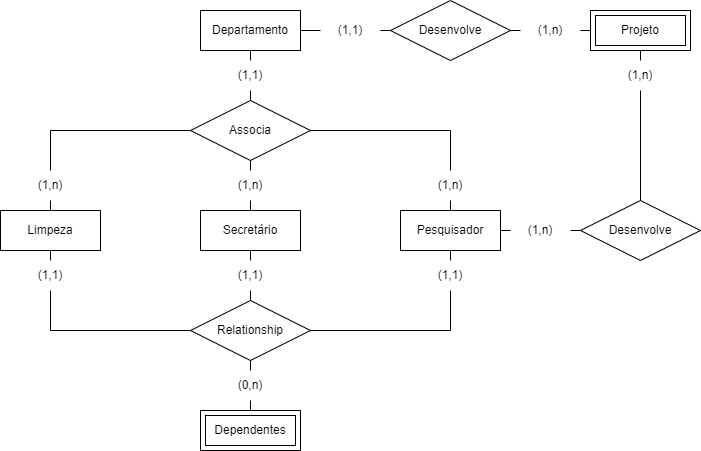

The diagram above was exported from draw.io. Its source (the exported page's mxGraphModel, read from the mxfile embedded in the PNG):
<mxGraphModel dx="1034" dy="462" grid="1" gridSize="10" guides="1" tooltips="1" connect="1" arrows="1" fold="1" page="1" pageScale="1" pageWidth="827" pageHeight="1169" math="0" shadow="0">
  <root>
    <mxCell id="0" />
    <mxCell id="1" parent="0" />
    <mxCell id="om2kNBrmAegRynMh3LK6-1" value="Departamento" style="whiteSpace=wrap;html=1;align=center;" parent="1" vertex="1">
      <mxGeometry x="330" y="80" width="100" height="40" as="geometry" />
    </mxCell>
    <mxCell id="om2kNBrmAegRynMh3LK6-2" value="Projeto" style="shape=ext;margin=3;double=1;whiteSpace=wrap;html=1;align=center;" parent="1" vertex="1">
      <mxGeometry x="720" y="80" width="100" height="40" as="geometry" />
    </mxCell>
    <mxCell id="om2kNBrmAegRynMh3LK6-3" value="Limpeza" style="whiteSpace=wrap;html=1;align=center;" parent="1" vertex="1">
      <mxGeometry x="130" y="280" width="100" height="40" as="geometry" />
    </mxCell>
    <mxCell id="om2kNBrmAegRynMh3LK6-4" value="Secretário" style="whiteSpace=wrap;html=1;align=center;" parent="1" vertex="1">
      <mxGeometry x="330" y="280" width="100" height="40" as="geometry" />
    </mxCell>
    <mxCell id="om2kNBrmAegRynMh3LK6-6" value="Pesquisador" style="whiteSpace=wrap;html=1;align=center;" parent="1" vertex="1">
      <mxGeometry x="530" y="280" width="100" height="40" as="geometry" />
    </mxCell>
    <mxCell id="om2kNBrmAegRynMh3LK6-7" value="Dependentes" style="shape=ext;margin=3;double=1;whiteSpace=wrap;html=1;align=center;" parent="1" vertex="1">
      <mxGeometry x="330" y="480" width="100" height="40" as="geometry" />
    </mxCell>
    <mxCell id="om2kNBrmAegRynMh3LK6-8" value="Associa" style="shape=rhombus;perimeter=rhombusPerimeter;whiteSpace=wrap;html=1;align=center;" parent="1" vertex="1">
      <mxGeometry x="320" y="170" width="120" height="60" as="geometry" />
    </mxCell>
    <mxCell id="om2kNBrmAegRynMh3LK6-9" value="" style="endArrow=none;html=1;rounded=0;exitX=0.5;exitY=1;exitDx=0;exitDy=0;entryX=0.5;entryY=0;entryDx=0;entryDy=0;" parent="1" source="om2kNBrmAegRynMh3LK6-45" target="om2kNBrmAegRynMh3LK6-4" edge="1">
      <mxGeometry relative="1" as="geometry">
        <mxPoint x="330" y="260" as="sourcePoint" />
        <mxPoint x="380" y="280" as="targetPoint" />
      </mxGeometry>
    </mxCell>
    <mxCell id="om2kNBrmAegRynMh3LK6-11" value="" style="endArrow=none;html=1;rounded=0;entryX=0;entryY=0.5;entryDx=0;entryDy=0;exitX=0.5;exitY=0;exitDx=0;exitDy=0;" parent="1" source="om2kNBrmAegRynMh3LK6-43" target="om2kNBrmAegRynMh3LK6-8" edge="1">
      <mxGeometry relative="1" as="geometry">
        <mxPoint x="330" y="260" as="sourcePoint" />
        <mxPoint x="490" y="260" as="targetPoint" />
        <Array as="points">
          <mxPoint x="180" y="200" />
        </Array>
      </mxGeometry>
    </mxCell>
    <mxCell id="om2kNBrmAegRynMh3LK6-15" value="" style="endArrow=none;html=1;rounded=0;exitX=0.5;exitY=1;exitDx=0;exitDy=0;entryX=0.5;entryY=0;entryDx=0;entryDy=0;" parent="1" source="om2kNBrmAegRynMh3LK6-35" target="om2kNBrmAegRynMh3LK6-8" edge="1">
      <mxGeometry relative="1" as="geometry">
        <mxPoint x="330" y="220" as="sourcePoint" />
        <mxPoint x="490" y="220" as="targetPoint" />
      </mxGeometry>
    </mxCell>
    <mxCell id="om2kNBrmAegRynMh3LK6-17" value="Relationship" style="shape=rhombus;perimeter=rhombusPerimeter;whiteSpace=wrap;html=1;align=center;" parent="1" vertex="1">
      <mxGeometry x="320" y="370" width="120" height="60" as="geometry" />
    </mxCell>
    <mxCell id="om2kNBrmAegRynMh3LK6-20" value="" style="endArrow=none;html=1;rounded=0;exitX=0.5;exitY=1;exitDx=0;exitDy=0;entryX=0.5;entryY=0;entryDx=0;entryDy=0;" parent="1" source="om2kNBrmAegRynMh3LK6-64" target="om2kNBrmAegRynMh3LK6-17" edge="1">
      <mxGeometry relative="1" as="geometry">
        <mxPoint x="330" y="300" as="sourcePoint" />
        <mxPoint x="490" y="300" as="targetPoint" />
      </mxGeometry>
    </mxCell>
    <mxCell id="om2kNBrmAegRynMh3LK6-21" value="" style="endArrow=none;html=1;rounded=0;entryX=0.5;entryY=1;entryDx=0;entryDy=0;exitX=0.5;exitY=0;exitDx=0;exitDy=0;" parent="1" source="om2kNBrmAegRynMh3LK6-59" target="om2kNBrmAegRynMh3LK6-17" edge="1">
      <mxGeometry relative="1" as="geometry">
        <mxPoint x="330" y="440" as="sourcePoint" />
        <mxPoint x="490" y="440" as="targetPoint" />
      </mxGeometry>
    </mxCell>
    <mxCell id="om2kNBrmAegRynMh3LK6-24" value="" style="endArrow=none;html=1;rounded=0;exitX=1;exitY=0.5;exitDx=0;exitDy=0;entryX=0;entryY=0.5;entryDx=0;entryDy=0;" parent="1" source="om2kNBrmAegRynMh3LK6-25" target="om2kNBrmAegRynMh3LK6-23" edge="1">
      <mxGeometry relative="1" as="geometry">
        <mxPoint x="470" y="100" as="sourcePoint" />
        <mxPoint x="610" y="100" as="targetPoint" />
      </mxGeometry>
    </mxCell>
    <mxCell id="om2kNBrmAegRynMh3LK6-23" value="Desenvolve" style="shape=rhombus;perimeter=rhombusPerimeter;whiteSpace=wrap;html=1;align=center;" parent="1" vertex="1">
      <mxGeometry x="520" y="70" width="120" height="60" as="geometry" />
    </mxCell>
    <mxCell id="om2kNBrmAegRynMh3LK6-29" value="" style="endArrow=none;html=1;rounded=0;exitX=1;exitY=0.5;exitDx=0;exitDy=0;entryX=0;entryY=0.5;entryDx=0;entryDy=0;" parent="1" source="om2kNBrmAegRynMh3LK6-74" target="om2kNBrmAegRynMh3LK6-27" edge="1">
      <mxGeometry relative="1" as="geometry">
        <mxPoint x="630" y="300" as="sourcePoint" />
        <mxPoint x="730" y="120" as="targetPoint" />
        <Array as="points" />
      </mxGeometry>
    </mxCell>
    <mxCell id="om2kNBrmAegRynMh3LK6-27" value="Desenvolve" style="shape=rhombus;perimeter=rhombusPerimeter;whiteSpace=wrap;html=1;align=center;" parent="1" vertex="1">
      <mxGeometry x="710" y="270" width="120" height="60" as="geometry" />
    </mxCell>
    <mxCell id="om2kNBrmAegRynMh3LK6-30" value="" style="endArrow=none;html=1;rounded=0;entryX=0.5;entryY=0;entryDx=0;entryDy=0;" parent="1" source="om2kNBrmAegRynMh3LK6-76" target="om2kNBrmAegRynMh3LK6-27" edge="1">
      <mxGeometry relative="1" as="geometry">
        <mxPoint x="640" y="310" as="sourcePoint" />
        <mxPoint x="690" y="310" as="targetPoint" />
        <Array as="points" />
      </mxGeometry>
    </mxCell>
    <mxCell id="om2kNBrmAegRynMh3LK6-36" value="" style="endArrow=none;html=1;rounded=0;exitX=0.5;exitY=1;exitDx=0;exitDy=0;entryX=0.5;entryY=0;entryDx=0;entryDy=0;" parent="1" source="om2kNBrmAegRynMh3LK6-1" target="om2kNBrmAegRynMh3LK6-35" edge="1">
      <mxGeometry relative="1" as="geometry">
        <mxPoint x="380" y="120" as="sourcePoint" />
        <mxPoint x="380" y="170" as="targetPoint" />
      </mxGeometry>
    </mxCell>
    <mxCell id="om2kNBrmAegRynMh3LK6-35" value="(1,1)" style="text;html=1;strokeColor=none;fillColor=none;align=center;verticalAlign=middle;whiteSpace=wrap;rounded=0;" parent="1" vertex="1">
      <mxGeometry x="350" y="130" width="60" height="30" as="geometry" />
    </mxCell>
    <mxCell id="om2kNBrmAegRynMh3LK6-37" value="" style="endArrow=none;html=1;rounded=0;exitX=1;exitY=0.5;exitDx=0;exitDy=0;entryX=0;entryY=0.5;entryDx=0;entryDy=0;" parent="1" source="om2kNBrmAegRynMh3LK6-1" target="om2kNBrmAegRynMh3LK6-25" edge="1">
      <mxGeometry relative="1" as="geometry">
        <mxPoint x="430" y="100" as="sourcePoint" />
        <mxPoint x="500" y="100" as="targetPoint" />
      </mxGeometry>
    </mxCell>
    <mxCell id="om2kNBrmAegRynMh3LK6-25" value="(1,1)" style="text;html=1;strokeColor=none;fillColor=none;align=center;verticalAlign=middle;whiteSpace=wrap;rounded=0;" parent="1" vertex="1">
      <mxGeometry x="450" y="85" width="60" height="30" as="geometry" />
    </mxCell>
    <mxCell id="om2kNBrmAegRynMh3LK6-41" value="" style="endArrow=none;html=1;rounded=0;entryX=1;entryY=0.5;entryDx=0;entryDy=0;exitX=0;exitY=0.5;exitDx=0;exitDy=0;" parent="1" source="om2kNBrmAegRynMh3LK6-26" target="om2kNBrmAegRynMh3LK6-23" edge="1">
      <mxGeometry relative="1" as="geometry">
        <mxPoint x="230" y="270" as="sourcePoint" />
        <mxPoint x="390" y="270" as="targetPoint" />
      </mxGeometry>
    </mxCell>
    <mxCell id="om2kNBrmAegRynMh3LK6-42" value="" style="endArrow=none;html=1;rounded=0;entryX=1;entryY=0.5;entryDx=0;entryDy=0;exitX=0;exitY=0.5;exitDx=0;exitDy=0;" parent="1" source="om2kNBrmAegRynMh3LK6-2" target="om2kNBrmAegRynMh3LK6-26" edge="1">
      <mxGeometry relative="1" as="geometry">
        <mxPoint x="720" y="100" as="sourcePoint" />
        <mxPoint x="640" y="100" as="targetPoint" />
      </mxGeometry>
    </mxCell>
    <mxCell id="om2kNBrmAegRynMh3LK6-26" value="(1,n)" style="text;html=1;strokeColor=none;fillColor=none;align=center;verticalAlign=middle;whiteSpace=wrap;rounded=0;" parent="1" vertex="1">
      <mxGeometry x="650" y="85" width="60" height="30" as="geometry" />
    </mxCell>
    <mxCell id="om2kNBrmAegRynMh3LK6-44" value="" style="endArrow=none;html=1;rounded=0;entryX=0.5;entryY=1;entryDx=0;entryDy=0;exitX=0.5;exitY=0;exitDx=0;exitDy=0;" parent="1" source="om2kNBrmAegRynMh3LK6-3" target="om2kNBrmAegRynMh3LK6-43" edge="1">
      <mxGeometry relative="1" as="geometry">
        <mxPoint x="180" y="280" as="sourcePoint" />
        <mxPoint x="320" y="200" as="targetPoint" />
        <Array as="points" />
      </mxGeometry>
    </mxCell>
    <mxCell id="om2kNBrmAegRynMh3LK6-43" value="(1,n)" style="text;html=1;strokeColor=none;fillColor=none;align=center;verticalAlign=middle;whiteSpace=wrap;rounded=0;" parent="1" vertex="1">
      <mxGeometry x="150" y="240" width="60" height="30" as="geometry" />
    </mxCell>
    <mxCell id="om2kNBrmAegRynMh3LK6-46" value="" style="endArrow=none;html=1;rounded=0;exitX=0.5;exitY=1;exitDx=0;exitDy=0;entryX=0.5;entryY=0;entryDx=0;entryDy=0;" parent="1" source="om2kNBrmAegRynMh3LK6-8" target="om2kNBrmAegRynMh3LK6-45" edge="1">
      <mxGeometry relative="1" as="geometry">
        <mxPoint x="380" y="230" as="sourcePoint" />
        <mxPoint x="380" y="280" as="targetPoint" />
      </mxGeometry>
    </mxCell>
    <mxCell id="om2kNBrmAegRynMh3LK6-45" value="(1,n)" style="text;html=1;strokeColor=none;fillColor=none;align=center;verticalAlign=middle;whiteSpace=wrap;rounded=0;" parent="1" vertex="1">
      <mxGeometry x="350" y="240" width="60" height="30" as="geometry" />
    </mxCell>
    <mxCell id="om2kNBrmAegRynMh3LK6-55" value="" style="endArrow=none;html=1;rounded=0;exitX=1;exitY=0.5;exitDx=0;exitDy=0;entryX=0.5;entryY=0;entryDx=0;entryDy=0;" parent="1" source="om2kNBrmAegRynMh3LK6-8" target="om2kNBrmAegRynMh3LK6-53" edge="1">
      <mxGeometry relative="1" as="geometry">
        <mxPoint x="440" y="200" as="sourcePoint" />
        <mxPoint x="580" y="200" as="targetPoint" />
        <Array as="points">
          <mxPoint x="580" y="200" />
        </Array>
      </mxGeometry>
    </mxCell>
    <mxCell id="om2kNBrmAegRynMh3LK6-53" value="(1,n)" style="text;html=1;strokeColor=none;fillColor=none;align=center;verticalAlign=middle;whiteSpace=wrap;rounded=0;" parent="1" vertex="1">
      <mxGeometry x="550" y="240" width="60" height="30" as="geometry" />
    </mxCell>
    <mxCell id="om2kNBrmAegRynMh3LK6-56" value="" style="endArrow=none;html=1;rounded=0;entryX=0.5;entryY=1;entryDx=0;entryDy=0;exitX=0.5;exitY=0;exitDx=0;exitDy=0;" parent="1" source="om2kNBrmAegRynMh3LK6-6" target="om2kNBrmAegRynMh3LK6-53" edge="1">
      <mxGeometry relative="1" as="geometry">
        <mxPoint x="280" y="310" as="sourcePoint" />
        <mxPoint x="440" y="310" as="targetPoint" />
      </mxGeometry>
    </mxCell>
    <mxCell id="om2kNBrmAegRynMh3LK6-57" value="(1,1)" style="text;html=1;strokeColor=none;fillColor=none;align=center;verticalAlign=middle;whiteSpace=wrap;rounded=0;" parent="1" vertex="1">
      <mxGeometry x="550" y="330" width="60" height="30" as="geometry" />
    </mxCell>
    <mxCell id="om2kNBrmAegRynMh3LK6-60" value="" style="endArrow=none;html=1;rounded=0;entryX=0.5;entryY=1;entryDx=0;entryDy=0;exitX=0.5;exitY=0;exitDx=0;exitDy=0;" parent="1" source="om2kNBrmAegRynMh3LK6-7" target="om2kNBrmAegRynMh3LK6-59" edge="1">
      <mxGeometry relative="1" as="geometry">
        <mxPoint x="380" y="480" as="sourcePoint" />
        <mxPoint x="380" y="430" as="targetPoint" />
      </mxGeometry>
    </mxCell>
    <mxCell id="om2kNBrmAegRynMh3LK6-59" value="(0,n)" style="text;html=1;strokeColor=none;fillColor=none;align=center;verticalAlign=middle;whiteSpace=wrap;rounded=0;" parent="1" vertex="1">
      <mxGeometry x="350" y="440" width="60" height="30" as="geometry" />
    </mxCell>
    <mxCell id="om2kNBrmAegRynMh3LK6-61" value="" style="endArrow=none;html=1;rounded=0;entryX=1;entryY=0.5;entryDx=0;entryDy=0;exitX=0.5;exitY=1;exitDx=0;exitDy=0;" parent="1" source="om2kNBrmAegRynMh3LK6-57" target="om2kNBrmAegRynMh3LK6-17" edge="1">
      <mxGeometry relative="1" as="geometry">
        <mxPoint x="280" y="350" as="sourcePoint" />
        <mxPoint x="440" y="350" as="targetPoint" />
        <Array as="points">
          <mxPoint x="580" y="400" />
        </Array>
      </mxGeometry>
    </mxCell>
    <mxCell id="om2kNBrmAegRynMh3LK6-63" value="" style="endArrow=none;html=1;rounded=0;entryX=0.5;entryY=0;entryDx=0;entryDy=0;exitX=0.5;exitY=1;exitDx=0;exitDy=0;" parent="1" source="om2kNBrmAegRynMh3LK6-6" target="om2kNBrmAegRynMh3LK6-57" edge="1">
      <mxGeometry relative="1" as="geometry">
        <mxPoint x="280" y="350" as="sourcePoint" />
        <mxPoint x="440" y="350" as="targetPoint" />
      </mxGeometry>
    </mxCell>
    <mxCell id="om2kNBrmAegRynMh3LK6-66" value="" style="endArrow=none;html=1;rounded=0;exitX=0.5;exitY=1;exitDx=0;exitDy=0;entryX=0.5;entryY=0;entryDx=0;entryDy=0;" parent="1" source="om2kNBrmAegRynMh3LK6-4" target="om2kNBrmAegRynMh3LK6-64" edge="1">
      <mxGeometry relative="1" as="geometry">
        <mxPoint x="380" y="320" as="sourcePoint" />
        <mxPoint x="380" y="370" as="targetPoint" />
      </mxGeometry>
    </mxCell>
    <mxCell id="om2kNBrmAegRynMh3LK6-64" value="(1,1)" style="text;html=1;strokeColor=none;fillColor=none;align=center;verticalAlign=middle;whiteSpace=wrap;rounded=0;" parent="1" vertex="1">
      <mxGeometry x="350" y="330" width="60" height="30" as="geometry" />
    </mxCell>
    <mxCell id="om2kNBrmAegRynMh3LK6-70" value="(1,1)" style="text;html=1;strokeColor=none;fillColor=none;align=center;verticalAlign=middle;whiteSpace=wrap;rounded=0;" parent="1" vertex="1">
      <mxGeometry x="150" y="330" width="60" height="30" as="geometry" />
    </mxCell>
    <mxCell id="om2kNBrmAegRynMh3LK6-71" value="" style="endArrow=none;html=1;rounded=0;entryX=0;entryY=0.5;entryDx=0;entryDy=0;exitX=0.5;exitY=1;exitDx=0;exitDy=0;" parent="1" source="om2kNBrmAegRynMh3LK6-70" target="om2kNBrmAegRynMh3LK6-17" edge="1">
      <mxGeometry relative="1" as="geometry">
        <mxPoint x="280" y="350" as="sourcePoint" />
        <mxPoint x="440" y="350" as="targetPoint" />
        <Array as="points">
          <mxPoint x="180" y="400" />
        </Array>
      </mxGeometry>
    </mxCell>
    <mxCell id="om2kNBrmAegRynMh3LK6-73" value="" style="endArrow=none;html=1;rounded=0;exitX=0.5;exitY=1;exitDx=0;exitDy=0;entryX=0.5;entryY=0;entryDx=0;entryDy=0;" parent="1" source="om2kNBrmAegRynMh3LK6-3" target="om2kNBrmAegRynMh3LK6-70" edge="1">
      <mxGeometry relative="1" as="geometry">
        <mxPoint x="280" y="350" as="sourcePoint" />
        <mxPoint x="440" y="350" as="targetPoint" />
      </mxGeometry>
    </mxCell>
    <mxCell id="om2kNBrmAegRynMh3LK6-75" value="" style="endArrow=none;html=1;rounded=0;exitX=1;exitY=0.5;exitDx=0;exitDy=0;entryX=0;entryY=0.5;entryDx=0;entryDy=0;" parent="1" source="om2kNBrmAegRynMh3LK6-6" target="om2kNBrmAegRynMh3LK6-74" edge="1">
      <mxGeometry relative="1" as="geometry">
        <mxPoint x="630" y="300" as="sourcePoint" />
        <mxPoint x="710" y="300" as="targetPoint" />
        <Array as="points" />
      </mxGeometry>
    </mxCell>
    <mxCell id="om2kNBrmAegRynMh3LK6-74" value="(1,n)" style="text;html=1;strokeColor=none;fillColor=none;align=center;verticalAlign=middle;whiteSpace=wrap;rounded=0;" parent="1" vertex="1">
      <mxGeometry x="640" y="285" width="60" height="30" as="geometry" />
    </mxCell>
    <mxCell id="om2kNBrmAegRynMh3LK6-78" value="" style="endArrow=none;html=1;rounded=0;entryX=0.5;entryY=0;entryDx=0;entryDy=0;" parent="1" source="om2kNBrmAegRynMh3LK6-2" target="om2kNBrmAegRynMh3LK6-76" edge="1">
      <mxGeometry relative="1" as="geometry">
        <mxPoint x="770" y="120" as="sourcePoint" />
        <mxPoint x="770" y="270" as="targetPoint" />
        <Array as="points" />
      </mxGeometry>
    </mxCell>
    <mxCell id="om2kNBrmAegRynMh3LK6-76" value="(1,n)" style="text;html=1;strokeColor=none;fillColor=none;align=center;verticalAlign=middle;whiteSpace=wrap;rounded=0;" parent="1" vertex="1">
      <mxGeometry x="740" y="130" width="60" height="30" as="geometry" />
    </mxCell>
  </root>
</mxGraphModel>